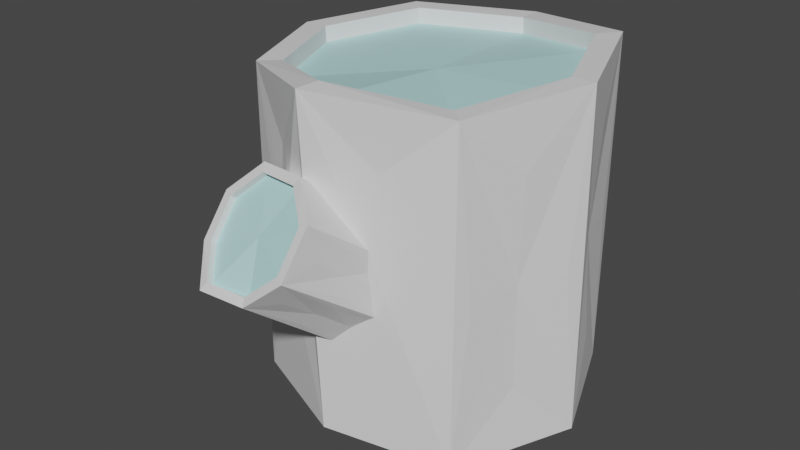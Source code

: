 # Source: B_Log.blend  (saved by Blender 3.3.6; exported with 4.5.12 LTS)
import bpy
from mathutils import Matrix  # noqa: F401  (used for matrix-valued properties, if any)

bpy.ops.wm.read_factory_settings(use_empty=True)
scene = bpy.context.scene
scene.name = 'Scene'

# ---- collections
col_collection = bpy.data.collections.new('Collection'); scene.collection.children.link(col_collection)

# ---- materials (node trees are filled in below, after node groups)
mat_mat_1 = bpy.data.materials.new('Mat_1')
mat_mat_1.use_transparent_shadow = False
mat_mat_2 = bpy.data.materials.new('Mat_2')
mat_mat_2.use_transparent_shadow = False

# ---- material node trees
mat_mat_1.use_nodes = True; mat_mat_1.node_tree.nodes.clear()
_N = mat_mat_1.node_tree.nodes; _L = mat_mat_1.node_tree.links
n0 = _N.new('ShaderNodeBsdfPrincipled'); n0.name = 'プリンシプルBSDF'; n0.location = (10, 300)
n0.distribution = 'GGX'
n0.subsurface_method = 'RANDOM_WALK_SKIN'
n0.inputs[3].default_value = 1.45
n0.inputs[27].default_value = (0.0, 0.0, 0.0, 1.0)
n0.inputs[28].default_value = 1.0
n1 = _N.new('ShaderNodeOutputMaterial'); n1.name = 'マテリアル出力'; n1.location = (300, 300)
_L.new(n0.outputs[0], n1.inputs[0])
n1.is_active_output = True
mat_mat_2.use_nodes = True; mat_mat_2.node_tree.nodes.clear()
_N = mat_mat_2.node_tree.nodes; _L = mat_mat_2.node_tree.links
n0 = _N.new('ShaderNodeBsdfPrincipled'); n0.name = 'プリンシプルBSDF'; n0.location = (10, 300)
n0.distribution = 'GGX'
n0.subsurface_method = 'RANDOM_WALK_SKIN'
n0.inputs[0].default_value = (0.4857, 0.8, 0.8, 1.0)
n0.inputs[3].default_value = 1.45
n0.inputs[27].default_value = (0.0, 0.0, 0.0, 1.0)
n0.inputs[28].default_value = 1.0
n1 = _N.new('ShaderNodeOutputMaterial'); n1.name = 'マテリアル出力'; n1.location = (300, 300)
_L.new(n0.outputs[0], n1.inputs[0])
n1.is_active_output = True

# ---- world
world_world = bpy.data.worlds.new('World'); scene.world = world_world
world_world.use_nodes = True; world_world.node_tree.nodes.clear()
_N = world_world.node_tree.nodes; _L = world_world.node_tree.links
n0 = _N.new('ShaderNodeOutputWorld'); n0.name = 'World Output'; n0.location = (300, 300)
n1 = _N.new('ShaderNodeBackground'); n1.name = 'Background'; n1.location = (10, 300)
n1.inputs[0].default_value = (0.05088, 0.05088, 0.05088, 1.0)
_L.new(n1.outputs[0], n0.inputs[0])
n0.is_active_output = True
world_world.color = (0.05088, 0.05088, 0.05088)
world_world.use_sun_shadow = False
world_world.sun_shadow_jitter_overblur = 0.0

# ---- meshes
me_log = bpy.data.meshes.new('Log')
me_log.from_pydata([(-0.001809, 0.4025, -0.4706), (-0.006277, -0.5715, 0.3123), (0.0005234, 0.4143, 0.5185), (-0.535, -0.2508, -0.3013), (0.3125, 0.3064, -0.5053), (0.0827, -0.6454, 0.256), (0.311, 0.3079, 0.5555), (-0.5597, -0.2016, -0.2793), (0.07348, -0.7188, 0.1452), (0.4447, -0.01264, -0.5032), (0.4329, -0.01125, 0.5451), (-0.02264, -0.7435, 0.06337), (-0.5606, -0.181, -0.2214), (0.3125, -0.3317, -0.5052), (-0.1566, -0.7478, 0.05939), (-0.5401, -0.2027, -0.1702), (-0.2264, -0.6648, 0.1247), (0.291, -0.307, 0.5083), (0.002131, -0.427, -0.4717), (-0.0106, -0.4651, 0.5587), (-0.2207, -0.5925, 0.227), (-0.5259, -0.2567, -0.1435), (-0.2967, -0.3033, -0.4721), (-0.1321, -0.5544, 0.3073), (-0.2913, -0.309, 0.5097), (-0.5019, -0.3001, -0.1743), (0.1262, -0.5227, 0.08174), (-0.4538, -0.0096, -0.4931), (0.06868, -0.5845, -0.02558), (-0.4144, -0.01172, 0.5109), (-0.06119, -0.6026, -0.07359), (-0.499, -0.3203, -0.2284), (-0.184, -0.5564, -0.03679), (-0.2314, -0.4652, 0.06423), (-0.3346, 0.3062, -0.506), (-0.3007, 0.2895, 0.5206), (-0.5133, -0.3015, -0.2813), (0.1818, 0.4129, 0.02452), (0.4223, 0.1634, 0.0279), (0.1104, -0.6435, 0.2678), (0.00509, -0.5573, 0.3351), (-0.4768, -0.1482, -0.2607), (-0.4687, -0.1483, -0.1982), (0.4202, -0.1869, 0.01593), (0.09937, -0.7306, 0.1368), (0.1712, -0.4444, 0.02786), (-0.4499, -0.1911, -0.1539), (-0.01253, -0.7604, 0.04252), (-0.1701, -0.7628, 0.03582), (-0.4273, -0.2497, -0.156), (-0.44, -0.1866, 0.01016), (-0.2538, -0.6662, 0.1156), (-0.4111, -0.2916, -0.205), (-0.4155, -0.2918, -0.2691), (-0.247, -0.5818, 0.2341), (-0.4474, 0.1707, 0.00286), (-0.4378, -0.2486, -0.3117), (-0.1885, 0.4205, 0.008962), (-0.1424, -0.5366, 0.3287), (-0.07158, -0.6399, 0.1722), (-0.001257, 0.4755, -0.4682), (0.3646, 0.3636, -0.5047), (0.08695, -0.6303, 0.2447), (-0.5649, -0.1928, -0.2888), (-0.002719, -0.5565, 0.3007), (0.3646, 0.3636, 0.5594), (-0.1291, -0.539, 0.2961), (-0.2173, -0.5771, 0.2159), (-0.5362, -0.2512, -0.3147), (-0.001946, 0.489, 0.5193), (-0.2226, -0.6502, 0.1127), (-0.1546, -0.7331, 0.04707), (0.5204, -0.01264, -0.5047), (-0.566, -0.1685, -0.2202), (-0.0206, -0.7276, 0.05261), (0.07759, -0.703, 0.1349), (0.509, -0.0145, 0.5479), (0.3646, -0.3889, -0.5047), (0.3441, -0.3583, 0.5087), (-0.5427, -0.194, -0.1606), (-0.001257, -0.5013, -0.4682), (-0.5245, -0.257, -0.1292), (-0.01162, -0.5447, 0.5594), (-0.3466, -0.3583, -0.4682), (-0.3466, -0.3583, 0.5087), (-0.4972, -0.3093, -0.166), (0.1369, -0.4889, 0.1307), (-0.5305, -0.0145, -0.4916), (0.1148, -0.572, 0.006126), (-0.4897, -0.01288, 0.5087), (-0.003782, -0.6034, -0.07804), (-0.4937, -0.3327, -0.2289), (-0.3878, 0.3636, -0.5047), (-0.1472, -0.5869, -0.06089), (-0.5104, -0.3105, -0.2912), (-0.2286, -0.5016, 0.02107), (-0.3555, 0.3426, 0.5193), (-0.5208, -0.2471, -0.2248), (0.009436, -0.01715, 0.4742), (0.0678, -0.5424, 0.2566), (0.3151, 0.3089, 0.5062), (-0.5518, -0.1976, -0.2802), (0.003359, 0.4137, 0.4692), (0.1145, -0.6266, 0.1585), (-0.5269, -0.2471, -0.302), (-0.5051, -0.2981, -0.2821), (0.1302, -0.5548, 0.03395), (-0.3, 0.2897, 0.4711), (-0.4129, -0.01079, 0.4615), (0.05468, -0.6864, 0.04682), (-0.4909, -0.3168, -0.2294), (0.03054, -0.5999, -0.06562), (0.08732, -0.4861, -0.1011), (-0.2873, -0.3107, 0.4604), (-0.08114, -0.6988, -0.0005733), (-0.4939, -0.2961, -0.1747), (-0.5176, -0.2534, -0.1435), (-0.1178, -0.6013, -0.07301), (-0.01045, -0.469, 0.5094), (-0.04051, -0.5024, -0.1477), (-0.1974, -0.6534, 0.0342), (-0.5317, -0.1998, -0.1711), (0.289, -0.3065, 0.4589), (-0.2161, -0.5238, -0.006147), (-0.1643, -0.4563, -0.1048), (0.4354, -0.007562, 0.4959), (-0.5526, -0.1773, -0.2228), (-0.2434, -0.5653, 0.1338), (-0.004095, -0.004766, -0.4464), (-0.2242, -0.4351, 0.1064), (-0.001744, 0.3994, -0.4212), (0.315, 0.3053, -0.4559), (-0.1872, -0.4981, 0.2404), (0.4455, -0.01264, -0.4538), (0.315, -0.3306, -0.4558), (0.004984, -0.4242, -0.4224), (-0.296, -0.3, -0.4228), (-0.4535, -0.006853, -0.4438), (-0.3365, 0.3058, -0.4566), (0.3823, 0.3133, 0.02735), (-0.4767, -0.1546, -0.2879), (-0.4766, -0.1363, -0.2205), (0.4931, -0.05908, 0.0211), (-0.4555, -0.1666, -0.1626), (0.3071, -0.3921, 0.002517), (-0.4373, -0.2292, -0.1467), (-0.3708, -0.3138, 0.01992), (-0.4151, -0.2809, -0.1816), (-0.4938, 0.03402, 0.0077), (-0.4109, -0.3001, -0.245), (-0.3163, 0.3597, 0.006683), (-0.428, -0.2699, -0.3019), (0.04483, 0.4512, 0.02563), (-0.4565, -0.2107, -0.3152), (-0.519, -0.209, -0.3036), (0.1836, 0.4206, 0.3494), (0.3175, 0.3763, 0.02724), (-0.4735, -0.1653, -0.2996), (0.1838, 0.4165, -0.2977), (-0.5332, -0.1681, -0.2573), (0.4351, 0.1734, 0.3604), (-0.4783, -0.1361, -0.2371), (0.4936, 0.03368, 0.02165), (0.4389, 0.1733, -0.3084), (-0.523, -0.1682, -0.1935), (0.4292, -0.1855, 0.3388), (-0.4609, -0.1552, -0.1739), (0.3742, -0.3261, 0.001572), (0.4273, -0.1938, -0.3057), (-0.5015, -0.2136, -0.1498), (0.1609, -0.4411, 0.3418), (-0.4432, -0.2144, -0.1442), (0.1803, -0.4441, -0.2963), (-0.4794, -0.2691, -0.1522), (-0.1718, -0.442, 0.3412), (-0.4185, -0.2697, -0.169), (-0.3031, -0.3813, 0.02064), (-0.1758, -0.4363, -0.2834), (-0.4642, -0.3101, -0.2002), (-0.4261, -0.1863, 0.3242), (-0.4103, -0.2979, -0.2283), (-0.4798, -0.05855, 0.008299), (-0.47, -0.3105, -0.2635), (-0.4315, 0.1677, 0.3245), (-0.4222, -0.2825, -0.2928), (-0.3912, 0.3059, 0.006831), (-0.4433, 0.1679, -0.3076), (-0.4917, -0.2688, -0.3062), (-0.182, 0.4177, 0.3304), (-0.4504, -0.2265, -0.3186), (-0.05005, 0.4663, 0.02514), (-0.1949, 0.4192, -0.3069), (-0.47, -0.129, -0.2293), (-0.4682, -0.1324, -0.2221), (-0.4552, -0.1571, -0.1658), (-0.4513, -0.1644, -0.163), (-0.424, -0.2155, -0.1431), (-0.4211, -0.2209, -0.1479), (-0.3953, -0.2687, -0.1754), (-0.3819, -0.2933, -0.239), (-0.383, -0.2914, -0.2447), (-0.3951, -0.2686, -0.3045), (-0.3983, -0.2626, -0.3049), (-0.4276, -0.2078, -0.3231), (-0.4584, -0.1503, -0.2986), (-0.4686, -0.1317, -0.237), (-0.457, -0.1538, -0.1738), (-0.4273, -0.2094, -0.1457), (-0.3836, -0.2902, -0.2333), (-0.3939, -0.2708, -0.2989), (-0.4247, -0.2131, -0.3215), (-0.4275, -0.2079, -0.3231), (-0.4595, -0.1483, -0.2912), (-0.462, -0.1439, -0.2682), (-0.4621, -0.1439, -0.2015), (-0.4412, -0.1833, -0.1558), (-0.4125, -0.2369, -0.1554), (-0.39, -0.2786, -0.1984), (-0.386, -0.2858, -0.2611), (-0.4059, -0.2484, -0.3115), (-0.4387, -0.1872, -0.3129), (-0.4466, -0.1723, -0.3068), (-0.4639, -0.1404, -0.257), (-0.463, -0.1419, -0.2624), (-0.4609, -0.1462, -0.1959), (-0.4614, -0.1452, -0.1987), (-0.4373, -0.1905, -0.1538), (-0.4395, -0.1866, -0.1549), (-0.4398, -0.1859, -0.1551), (-0.4063, -0.2485, -0.1617), (-0.4096, -0.2424, -0.1584), (-0.4065, -0.2482, -0.1615), (-0.3858, -0.2862, -0.2165), (-0.3904, -0.2775, -0.2827), (-0.3866, -0.2847, -0.2632), (-0.3887, -0.2807, -0.2713), (-0.4166, -0.2283, -0.3168), (-0.4111, -0.2386, -0.3141), (-0.03087, -0.4961, -0.1537), (-0.03048, -0.4964, -0.1536), (-0.02849, -0.5207, 0.3117), (-0.02994, -0.5197, 0.311), (-0.009207, -0.5346, 0.3202), (-0.004515, -0.515, -0.145), (0.01038, -0.5257, 0.3116), (0.006239, -0.5276, 0.3136), (-0.002263, -0.5315, 0.3176), (0.00223, -0.5119, -0.1484), (0.02329, -0.5023, -0.1575), (0.01366, -0.524, 0.305), (-0.08244, -0.5008, 0.3008), (-0.09402, -0.4967, 0.2986), (-0.05401, -0.488, -0.1555), (-0.1101, -0.4682, -0.1619), (-0.1069, -0.4693, -0.1612), (-0.09404, -0.4739, -0.1585), (0.1282, -0.468, 0.1528), (0.1418, -0.4605, 0.1143), (0.1419, -0.4597, 0.1351), (0.1417, -0.4606, 0.1135), (0.1344, -0.4565, -0.07784), (0.1327, -0.4572, -0.07879), (0.148, -0.4521, -0.03891), (0.1458, -0.4536, -0.02374), (0.1423, -0.4572, 0.03188), (0.05124, -0.4904, -0.1478), (0.07875, -0.4794, -0.1202), (0.03593, -0.4965, -0.163), (0.04018, -0.4948, -0.1595), (0.02902, -0.4997, -0.16), (0.1012, -0.4702, -0.1012), (0.1245, -0.4698, 0.1574), (0.08939, -0.4868, 0.2004), (0.07535, -0.4937, 0.22), (0.03469, -0.5137, 0.2769), (0.01378, -0.5239, 0.3048), (0.1421, -0.4574, 0.03516), (0.1384, -0.4602, 0.06574), (0.1512, -0.4513, -0.06625), (0.1506, -0.4514, -0.05816), (0.1468, -0.4526, -0.06979), (-0.1914, -0.4374, 0.1848), (-0.1254, -0.4756, 0.2844), (-0.1096, -0.4862, 0.2922), (-0.1329, -0.4705, 0.2841), (-0.1617, -0.4523, 0.2346), (-0.1384, -0.467, 0.2746), (-0.2092, -0.4312, -0.06003), (-0.2144, -0.4284, -0.04439), (-0.213, -0.4291, -0.05555), (-0.2199, -0.4255, -6.624e-05), (-0.2232, -0.4237, 0.02719), (-0.224, -0.4233, 0.0342), (-0.2273, -0.4216, 0.1223), (-0.2231, -0.4238, 0.1001), (-0.2263, -0.4221, 0.05305), (-0.123, -0.4634, -0.1495), (-0.1528, -0.4522, -0.12), (-0.1681, -0.4464, -0.1048), (-0.1775, -0.4429, -0.0955), (-0.1108, -0.4679, -0.1621), (-0.1133, -0.4671, -0.1581), (-0.2077, -0.4317, -0.06195), (-0.1945, -0.4365, -0.07859)], [], [(192, 141, 193), (194, 143, 195), (196, 145, 197), (147, 198, 85), (149, 199, 91), (151, 201, 94), (153, 203, 68), (68, 63, 154), (63, 73, 159), (161, 192, 205), (73, 79, 164), (166, 194, 206), (79, 81, 169), (171, 196, 207), (81, 85, 173), (229, 198, 146), (85, 91, 178), (180, 199, 208), (91, 94, 182), (184, 201, 209), (94, 68, 187), (189, 203, 211), (104, 105, 97), (105, 110, 97), (110, 115, 97), (217, 146, 198), (121, 126, 97), (108, 24, 113), (204, 140, 212), (41, 140, 63), (42, 141, 73), (46, 143, 79), (49, 145, 81), (85, 52, 147), (91, 53, 149), (94, 56, 151), (232, 180, 208), (221, 220, 153), (223, 41, 222), (131, 0, 4), (73, 41, 159), (159, 41, 63), (73, 161, 41), (46, 226, 227), (118, 24, 19), (79, 42, 164), (164, 42, 73), (79, 166, 42), (221, 87, 220), (134, 18, 135), (169, 81, 46), (169, 46, 79), (81, 171, 46), (49, 229, 231), (100, 10, 6), (85, 49, 173), (173, 49, 81), (85, 175, 49), (146, 217, 232), (180, 91, 199), (178, 91, 52), (85, 178, 52), (52, 91, 180), (53, 235, 234), (175, 85, 198), (182, 94, 53), (182, 53, 91), (53, 94, 184), (237, 56, 236), (171, 81, 196), (187, 68, 56), (94, 187, 56), (56, 68, 189), (166, 79, 194), (72, 76, 142), (77, 78, 144), (82, 240, 242), (239, 80, 243), (83, 84, 146), (87, 89, 148), (92, 96, 150), (60, 69, 152), (69, 65, 155), (65, 61, 156), (61, 60, 158), (65, 76, 160), (76, 72, 162), (72, 61, 163), (76, 78, 165), (78, 77, 167), (77, 72, 168), (78, 82, 170), (247, 80, 248), (82, 246, 245), (80, 77, 172), (174, 82, 84), (83, 176, 84), (83, 80, 177), (84, 89, 179), (89, 87, 181), (89, 96, 183), (96, 92, 185), (92, 87, 186), (96, 69, 188), (69, 60, 190), (60, 92, 191), (102, 107, 98), (107, 108, 98), (108, 113, 98), (196, 81, 145), (122, 125, 98), (157, 63, 204), (149, 200, 199), (203, 153, 220), (135, 136, 128), (136, 137, 128), (151, 202, 201), (61, 65, 139), (65, 38, 139), (38, 61, 139), (76, 43, 142), (43, 72, 142), (45, 144, 78), (45, 77, 144), (82, 250, 241), (255, 254, 80), (146, 84, 50), (89, 55, 148), (55, 87, 148), (96, 57, 150), (57, 92, 150), (69, 37, 152), (37, 60, 152), (65, 37, 155), (37, 69, 155), (61, 37, 156), (37, 65, 156), (60, 37, 158), (37, 61, 158), (76, 38, 160), (38, 65, 160), (72, 38, 162), (38, 76, 162), (61, 38, 163), (38, 72, 163), (78, 43, 165), (43, 76, 165), (77, 43, 167), (43, 78, 167), (72, 43, 168), (43, 77, 168), (258, 257, 45), (170, 45, 78), (45, 263, 262), (268, 267, 80), (276, 45, 277), (82, 273, 272), (172, 77, 45), (172, 278, 280), (174, 286, 284), (288, 290, 176), (176, 292, 295), (177, 253, 300), (302, 287, 177), (89, 50, 179), (50, 84, 179), (50, 181, 87), (50, 89, 181), (201, 219, 83), (216, 230, 50), (50, 87, 192), (96, 55, 183), (55, 89, 183), (92, 55, 185), (55, 96, 185), (87, 55, 186), (55, 92, 186), (69, 57, 188), (57, 96, 188), (60, 57, 190), (57, 69, 190), (92, 57, 191), (57, 60, 191), (88, 278, 44), (90, 267, 47), (93, 300, 48), (95, 289, 51), (58, 282, 284), (40, 249, 244), (40, 39, 99), (39, 256, 271), (39, 44, 103), (106, 278, 279), (44, 47, 109), (111, 267, 268), (266, 270, 112), (47, 48, 114), (253, 117, 300), (119, 238, 239), (48, 51, 120), (123, 289, 287), (124, 298, 297), (51, 54, 127), (293, 129, 54), (54, 58, 132), (58, 284, 286), (58, 240, 241), (245, 40, 244), (66, 59, 64), (67, 59, 66), (67, 70, 59), (192, 73, 141), (194, 79, 143), (74, 75, 59), (161, 73, 192), (86, 258, 39), (39, 26, 86), (44, 28, 88), (260, 88, 261), (47, 30, 90), (90, 247, 248), (48, 32, 93), (93, 296, 301), (95, 51, 33), (58, 283, 282), (40, 274, 275), (99, 272, 273), (99, 274, 40), (272, 39, 271), (44, 26, 103), (26, 39, 103), (263, 106, 262), (26, 44, 106), (276, 277, 26), (264, 26, 263), (47, 28, 109), (28, 44, 109), (233, 184, 209), (28, 47, 111), (112, 265, 266), (48, 30, 114), (30, 47, 114), (30, 48, 117), (119, 239, 243), (119, 255, 252), (51, 32, 120), (32, 48, 120), (236, 189, 210), (32, 51, 123), (296, 124, 297), (124, 303, 299), (127, 54, 33), (51, 127, 33), (33, 54, 129), (292, 33, 295), (132, 58, 285), (132, 281, 54), (58, 286, 285), (40, 242, 240), (251, 58, 250), (246, 40, 245), (42, 225, 214), (184, 94, 201), (211, 210, 189), (189, 68, 203), (112, 88, 28), (66, 20, 67), (125, 17, 10), (69, 6, 65), (44, 5, 8), (60, 4, 0), (51, 14, 16), (84, 19, 24), (84, 29, 89), (54, 23, 58), (40, 23, 1), (128, 138, 130), (72, 13, 9), (204, 63, 140), (124, 93, 32), (112, 111, 265), (151, 219, 202), (32, 303, 124), (214, 141, 42), (213, 140, 41), (204, 221, 157), (118, 17, 122), (223, 213, 41), (226, 171, 207), (227, 228, 46), (228, 215, 46), (215, 143, 46), (154, 63, 157), (149, 218, 200), (231, 230, 49), (230, 216, 49), (83, 18, 80), (26, 259, 86), (234, 218, 53), (53, 233, 235), (224, 166, 206), (237, 219, 56), (98, 100, 102), (82, 241, 240), (239, 238, 80), (131, 9, 133), (67, 16, 70), (247, 243, 80), (244, 249, 82), (82, 242, 246), (245, 244, 82), (87, 83, 203), (83, 211, 203), (153, 157, 221), (134, 9, 13), (136, 18, 22), (138, 27, 34), (216, 145, 49), (62, 1, 64), (62, 8, 5), (105, 3, 36), (126, 15, 12), (71, 11, 74), (71, 16, 14), (100, 2, 102), (105, 31, 110), (75, 11, 8), (110, 25, 115), (83, 27, 22), (73, 7, 12), (87, 34, 27), (97, 116, 121), (72, 4, 61), (79, 12, 15), (128, 131, 133), (79, 21, 81), (51, 20, 54), (89, 35, 96), (47, 8, 11), (47, 14, 48), (91, 36, 94), (128, 134, 135), (68, 36, 3), (69, 35, 2), (59, 71, 74), (98, 118, 122), (80, 13, 77), (40, 5, 39), (82, 251, 250), (253, 80, 254), (80, 238, 252), (255, 80, 252), (232, 208, 199), (147, 217, 198), (50, 231, 146), (231, 229, 146), (218, 234, 83), (200, 218, 83), (199, 200, 83), (199, 83, 146), (217, 52, 232), (232, 199, 146), (170, 82, 256), (170, 256, 258), (257, 259, 45), (170, 258, 45), (45, 264, 263), (269, 248, 80), (80, 260, 270), (260, 261, 270), (270, 266, 80), (266, 265, 80), (265, 268, 80), (267, 269, 80), (264, 45, 276), (45, 259, 277), (271, 256, 82), (82, 249, 274), (249, 275, 274), (272, 271, 82), (82, 274, 273), (45, 262, 279), (45, 279, 278), (260, 80, 172), (280, 260, 172), (172, 45, 278), (174, 281, 285), (174, 84, 281), (284, 282, 283), (283, 251, 174), (251, 82, 174), (281, 132, 285), (174, 285, 286), (284, 283, 174), (290, 291, 176), (176, 83, 289), (83, 287, 289), (289, 288, 176), (281, 293, 54), (84, 176, 293), (176, 291, 292), (295, 294, 176), (294, 293, 176), (300, 301, 296), (296, 297, 177), (297, 298, 177), (298, 299, 177), (177, 80, 253), (300, 296, 177), (83, 177, 287), (177, 299, 303), (177, 303, 302), (83, 234, 233), (234, 235, 233), (210, 211, 83), (237, 236, 83), (236, 210, 83), (201, 202, 219), (219, 237, 83), (83, 233, 209), (83, 209, 201), (227, 226, 50), (226, 207, 50), (196, 197, 216), (207, 196, 50), (50, 228, 227), (230, 231, 50), (196, 216, 50), (223, 222, 205), (213, 223, 212), (223, 205, 212), (212, 205, 87), (205, 192, 87), (204, 87, 221), (204, 212, 87), (193, 214, 224), (214, 225, 224), (193, 224, 206), (192, 193, 50), (193, 206, 50), (206, 194, 50), (215, 228, 50), (195, 215, 50), (194, 195, 50), (88, 280, 278), (90, 269, 267), (93, 301, 300), (95, 288, 289), (40, 275, 249), (66, 1, 23), (39, 258, 256), (106, 44, 278), (111, 47, 267), (254, 117, 253), (117, 48, 300), (119, 252, 238), (287, 302, 123), (123, 51, 289), (293, 294, 129), (101, 12, 7), (116, 25, 21), (101, 3, 104), (107, 2, 35), (241, 250, 58), (58, 40, 240), (116, 15, 121), (137, 22, 27), (138, 0, 130), (68, 7, 63), (76, 6, 10), (78, 10, 17), (78, 19, 82), (85, 21, 25), (85, 31, 91), (59, 62, 64), (60, 34, 92), (97, 101, 104), (86, 257, 258), (259, 257, 86), (33, 294, 295), (280, 88, 260), (222, 161, 205), (248, 269, 90), (90, 30, 247), (255, 117, 254), (290, 288, 95), (99, 39, 272), (99, 273, 274), (26, 106, 263), (106, 279, 262), (264, 276, 26), (111, 268, 265), (112, 270, 261), (153, 68, 154), (243, 247, 30), (30, 119, 243), (119, 30, 255), (123, 302, 303), (299, 298, 124), (291, 95, 33), (33, 292, 291), (229, 175, 198), (40, 246, 242), (251, 283, 58), (42, 224, 225), (107, 29, 108), (108, 29, 24), (232, 52, 180), (131, 130, 0), (118, 113, 24), (134, 13, 18), (100, 125, 10), (229, 49, 175), (233, 53, 184), (236, 56, 189), (112, 261, 88), (66, 23, 20), (125, 122, 17), (69, 2, 6), (44, 39, 5), (60, 61, 4), (51, 48, 14), (84, 82, 19), (84, 24, 29), (54, 20, 23), (40, 58, 23), (128, 137, 138), (72, 77, 13), (124, 296, 93), (112, 28, 111), (151, 56, 219), (32, 123, 303), (153, 154, 157), (214, 193, 141), (213, 212, 140), (118, 19, 17), (226, 46, 171), (215, 195, 143), (149, 53, 218), (83, 22, 18), (26, 277, 259), (224, 42, 166), (147, 52, 217), (98, 125, 100), (131, 4, 9), (67, 20, 16), (134, 133, 9), (136, 135, 18), (138, 137, 27), (216, 197, 145), (62, 5, 1), (62, 75, 8), (105, 104, 3), (126, 121, 15), (71, 14, 11), (71, 70, 16), (100, 6, 2), (105, 36, 31), (75, 74, 11), (110, 31, 25), (83, 87, 27), (73, 63, 7), (87, 92, 34), (97, 115, 116), (72, 9, 4), (79, 73, 12), (128, 130, 131), (79, 15, 21), (51, 16, 20), (89, 29, 35), (47, 44, 8), (47, 11, 14), (91, 31, 36), (128, 133, 134), (68, 94, 36), (69, 96, 35), (59, 70, 71), (98, 113, 118), (80, 18, 13), (40, 1, 5), (66, 64, 1), (101, 126, 12), (116, 115, 25), (101, 7, 3), (107, 102, 2), (116, 21, 15), (137, 136, 22), (138, 34, 0), (68, 3, 7), (76, 65, 6), (78, 76, 10), (78, 17, 19), (85, 81, 21), (85, 25, 31), (59, 75, 62), (60, 0, 34), (97, 126, 101), (33, 129, 294), (222, 41, 161), (255, 30, 117), (291, 290, 95), (107, 35, 29), (203, 220, 87), (281, 84, 293)])
me_log.polygons.foreach_set('material_index', [0, 0, 0, 0, 0, 0, 0, 0, 0, 0, 0, 0, 0, 0, 0, 0, 0, 0, 0, 0, 0, 0, 1, 1, 1, 0, 1, 0, 0, 0, 0, 0, 0, 0, 0, 0, 0, 0, 0, 0, 0, 0, 0, 0, 0, 0, 0, 0, 0, 0, 0, 0, 0, 0, 0, 0, 0, 0, 0, 0, 0, 0, 0, 0, 0, 0, 0, 0, 0, 0, 0, 0, 0, 0, 0, 0, 0, 0, 0, 0, 0, 0, 0, 0, 0, 0, 0, 0, 0, 0, 0, 0, 0, 0, 0, 0, 0, 0, 0, 0, 0, 0, 0, 0, 0, 0, 1, 1, 1, 0, 1, 0, 0, 0, 1, 1, 0, 0, 0, 0, 0, 0, 0, 0, 0, 0, 0, 0, 0, 0, 0, 0, 0, 0, 0, 0, 0, 0, 0, 0, 0, 0, 0, 0, 0, 0, 0, 0, 0, 0, 0, 0, 0, 0, 0, 0, 0, 0, 0, 0, 0, 0, 0, 0, 0, 0, 0, 0, 0, 0, 0, 0, 0, 0, 0, 0, 0, 0, 0, 0, 0, 0, 0, 0, 0, 0, 0, 0, 0, 0, 0, 0, 0, 0, 0, 0, 0, 0, 0, 0, 0, 0, 0, 0, 0, 0, 0, 0, 1, 1, 1, 0, 0, 1, 0, 0, 0, 0, 0, 0, 0, 0, 0, 0, 0, 0, 0, 0, 0, 0, 0, 0, 0, 0, 0, 0, 0, 0, 0, 0, 0, 0, 0, 0, 0, 0, 0, 0, 0, 0, 0, 0, 0, 0, 0, 0, 0, 0, 0, 0, 0, 0, 0, 0, 0, 0, 0, 0, 0, 0, 0, 0, 0, 0, 0, 0, 1, 0, 0, 0, 0, 0, 0, 0, 0, 0, 0, 0, 0, 0, 0, 0, 0, 0, 0, 0, 0, 0, 0, 0, 0, 0, 1, 0, 0, 0, 0, 0, 0, 0, 0, 0, 0, 0, 0, 0, 0, 0, 0, 0, 0, 0, 0, 0, 0, 0, 0, 0, 0, 0, 0, 1, 0, 0, 1, 0, 0, 0, 0, 0, 0, 1, 0, 0, 1, 1, 0, 0, 0, 0, 0, 0, 0, 0, 0, 0, 0, 0, 0, 0, 0, 0, 0, 0, 0, 0, 0, 0, 0, 0, 0, 0, 0, 0, 0, 0, 0, 0, 0, 0, 0, 0, 0, 0, 0, 0, 0, 0, 0, 0, 0, 0, 0, 0, 0, 0, 0, 0, 0, 0, 0, 0, 0, 0, 0, 0, 0, 0, 0, 0, 0, 0, 0, 0, 0, 0, 0, 0, 0, 0, 0, 0, 0, 0, 0, 0, 0, 0, 0, 0, 0, 0, 0, 0, 0, 0, 0, 0, 0, 0, 0, 0, 0, 0, 0, 0, 0, 0, 0, 0, 0, 0, 0, 0, 0, 0, 0, 0, 0, 0, 0, 0, 0, 0, 0, 0, 0, 0, 0, 0, 0, 0, 0, 0, 1, 0, 1, 0, 0, 0, 0, 0, 0, 0, 0, 0, 0, 0, 0, 0, 0, 0, 0, 0, 0, 0, 0, 0, 0, 0, 0, 0, 0, 0, 0, 0, 0, 0, 0, 0, 0, 0, 0, 0, 0, 0, 0, 0, 0, 0, 0, 0, 0, 0, 0, 0, 1, 0, 0, 0, 0, 0, 0, 0, 0, 0, 0, 0, 0, 0, 0, 0, 0, 1, 0, 0, 0, 0, 0, 0, 0, 0, 0, 0, 0, 0, 0, 0, 0, 0, 0, 0, 0, 1, 0, 0, 1, 0, 0, 0, 0, 0, 0, 1, 0, 0, 1, 1, 0, 0, 0, 0, 0, 0, 0, 0, 0, 0, 0, 0, 0, 0, 0, 0, 1, 0, 1, 0, 0, 0, 0, 0, 0, 0])
_uv = me_log.uv_layers.new(name='UVマップ')
_uv.uv.foreach_set('vector', [0.75, 0.7247, 0.7341, 0.7502, 0.7357, 0.7256, 0.625, 0.739, 0.6087, 0.7474, 0.6096, 0.7345, 0.5, 0.7034, 0.4841, 0.752, 0.4872, 0.7024, 0.3586, 0.7508, 0.375, 0.6865, 0.375, 1.0, 0.2338, 0.7498, 0.25, 0.6695, 0.25, 1.0, 0.109, 0.7488, 0.125, 0.6652, 0.125, 1.0, 0.9834, 0.7503, 1.0, 0.6696, 1.0, 1.0, 1.0, 1.0, 0.875, 1.0, 0.9363, 0.9077, 0.875, 1.0, 0.75, 1.0, 0.8128, 0.9081, 0.7662, 0.7492, 0.75, 0.7247, 0.7643, 0.7213, 0.75, 1.0, 0.625, 1.0, 0.6886, 0.907, 0.6414, 0.7477, 0.625, 0.739, 0.6406, 0.7363, 0.625, 1.0, 0.5, 1.0, 0.5613, 0.9095, 0.516, 0.753, 0.5, 0.7034, 0.5131, 0.7071, 0.5, 1.0, 0.375, 1.0, 0.4389, 0.9083, 0.3347, 0.6592, 0.3421, 0.6518, 0.3586, 0.7508, 0.375, 1.0, 0.25, 1.0, 0.3124, 0.9069, 0.266, 0.7491, 0.25, 0.6695, 0.261, 0.6715, 0.25, 1.0, 0.125, 1.0, 0.1872, 0.9065, 0.1412, 0.7498, 0.125, 0.6652, 0.1357, 0.6657, 0.125, 1.0, 0.0, 1.0, 0.06261, 0.9067, 0.01635, 0.7514, 0.0, 0.6696, 0.0002017, 0.6696, 0.2509, 0.4544, 0.1063, 0.3945, 0.2529, 0.2487, 0.1063, 0.3945, 0.04677, 0.2507, 0.2529, 0.2487, 0.04677, 0.2507, 0.1072, 0.1046, 0.2529, 0.2487, 0.3457, 0.6398, 0.3586, 0.7508, 0.3421, 0.6518, 0.3936, 0.1058, 0.4539, 0.2516, 0.2529, 0.2487, 0.04677, 0.2507, 0.1072, 0.1046, 0.1072, 0.1046, 0.875, 0.6992, 0.8588, 0.7499, 0.862, 0.7015, 0.8125, 0.75, 0.8588, 0.7499, 0.875, 1.0, 0.6883, 0.7488, 0.7341, 0.7502, 0.75, 1.0, 0.5621, 0.7518, 0.6087, 0.7474, 0.625, 1.0, 0.4384, 0.7508, 0.4841, 0.752, 0.5, 1.0, 0.375, 1.0, 0.3119, 0.7484, 0.3586, 0.7508, 0.25, 1.0, 0.1875, 0.7478, 0.2338, 0.7498, 0.125, 1.0, 0.06308, 0.7478, 0.109, 0.7488, 0.2938, 0.6758, 0.266, 0.7491, 0.261, 0.6715, 0.3072, 0.5883, 0.954, 0.68, 0.9834, 0.7503, 0.8125, 0.7101, 0.8125, 0.75, 0.803, 0.7119, 0.8958, 0.3937, 0.7501, 0.4539, 0.8958, 0.3937, 0.75, 1.0, 0.8125, 0.75, 0.8128, 0.9081, 0.8128, 0.9081, 0.8125, 0.75, 0.875, 1.0, 0.75, 1.0, 0.7662, 0.7492, 0.8125, 0.75, 0.5621, 0.7518, 0.5539, 0.7185, 0.5623, 0.7208, 0.2498, 0.04581, 0.1072, 0.1046, 0.2498, 0.04581, 0.625, 1.0, 0.6883, 0.7488, 0.6886, 0.907, 0.6886, 0.907, 0.6883, 0.7488, 0.75, 1.0, 0.625, 1.0, 0.6414, 0.7477, 0.6883, 0.7488, 0.3072, 0.5883, 0.25, 0.5, 0.954, 0.68, 0.8958, 0.106, 0.7519, 0.04619, 0.7519, 0.04619, 0.5613, 0.9095, 0.5, 1.0, 0.5621, 0.7518, 0.5613, 0.9095, 0.5621, 0.7518, 0.625, 1.0, 0.5, 1.0, 0.516, 0.753, 0.5621, 0.7518, 0.4384, 0.7508, 0.424, 0.6939, 0.4248, 0.6941, 0.3947, 0.3947, 0.4539, 0.2516, 0.3947, 0.3947, 0.375, 1.0, 0.4384, 0.7508, 0.4389, 0.9083, 0.4389, 0.9083, 0.4384, 0.7508, 0.5, 1.0, 0.375, 1.0, 0.3914, 0.749, 0.4384, 0.7508, 0.3586, 0.7508, 0.3457, 0.6398, 0.3485, 0.6303, 0.266, 0.7491, 0.25, 1.0, 0.25, 0.6695, 0.3124, 0.9069, 0.25, 1.0, 0.3119, 0.7484, 0.375, 1.0, 0.3124, 0.9069, 0.3119, 0.7484, 0.3119, 0.7484, 0.25, 1.0, 0.266, 0.7491, 0.1875, 0.7478, 0.1874, 0.6658, 0.2035, 0.6672, 0.3914, 0.749, 0.375, 1.0, 0.375, 0.6865, 0.1872, 0.9065, 0.125, 1.0, 0.1875, 0.7478, 0.1872, 0.9065, 0.1875, 0.7478, 0.25, 1.0, 0.1875, 0.7478, 0.125, 1.0, 0.1412, 0.7498, 0.0633, 0.6683, 0.06308, 0.7478, 0.04281, 0.6682, 0.516, 0.753, 0.5, 1.0, 0.5, 0.7034, 0.06261, 0.9067, 0.0, 1.0, 0.06308, 0.7478, 0.125, 1.0, 0.06261, 0.9067, 0.06308, 0.7478, 0.06308, 0.7478, 0.0, 1.0, 0.01635, 0.7514, 0.6414, 0.7477, 0.625, 1.0, 0.625, 0.739, 0.75, 0.5, 0.75, 1.0, 0.7341, 0.7502, 0.625, 0.5, 0.625, 1.0, 0.6087, 0.7474, 0.5, 1.0, 0.4929, 0.8805, 0.5, 0.8836, 0.4904, 0.6545, 0.5, 0.5, 0.5, 0.6572, 0.375, 0.5, 0.375, 1.0, 0.3586, 0.7508, 0.25, 0.5, 0.25, 1.0, 0.2338, 0.7498, 0.125, 0.5, 0.125, 1.0, 0.109, 0.7488, 1.0, 0.5, 1.0, 1.0, 0.9834, 0.7503, 1.0, 1.0, 0.875, 1.0, 0.9363, 0.9077, 0.875, 1.0, 0.875, 0.5, 0.8907, 0.7503, 0.875, 0.5, 1.0, 0.5, 0.9363, 0.5925, 0.875, 1.0, 0.75, 1.0, 0.8128, 0.9081, 0.75, 1.0, 0.75, 0.5, 0.7662, 0.7492, 0.75, 0.5, 0.875, 0.5, 0.8125, 0.5921, 0.75, 1.0, 0.625, 1.0, 0.6886, 0.907, 0.625, 1.0, 0.625, 0.5, 0.6414, 0.7477, 0.625, 0.5, 0.75, 0.5, 0.6877, 0.5912, 0.625, 1.0, 0.5, 1.0, 0.5613, 0.9095, 0.5023, 0.656, 0.5, 0.5, 0.5097, 0.6528, 0.5, 1.0, 0.5024, 0.8828, 0.5054, 0.8813, 0.5, 0.5, 0.625, 0.5, 0.5632, 0.5932, 0.4389, 0.9083, 0.5, 1.0, 0.375, 1.0, 0.375, 0.5, 0.3914, 0.749, 0.375, 1.0, 0.375, 0.5, 0.5, 0.5, 0.4378, 0.5928, 0.375, 1.0, 0.25, 1.0, 0.3124, 0.9069, 0.25, 1.0, 0.25, 0.5, 0.266, 0.7491, 0.25, 1.0, 0.125, 1.0, 0.1872, 0.9065, 0.125, 1.0, 0.125, 0.5, 0.1412, 0.7498, 0.125, 0.5, 0.25, 0.5, 0.1873, 0.5902, 0.125, 1.0, 0.0, 1.0, 0.06261, 0.9067, 0.0, 1.0, 0.0, 0.5, 0.01635, 0.7514, 0.0, 0.5, 0.125, 0.5, 0.06352, 0.5899, 0.2509, 0.4544, 0.1063, 0.3945, 0.2529, 0.2487, 0.1063, 0.3945, 0.04677, 0.2507, 0.2529, 0.2487, 0.04677, 0.2507, 0.1072, 0.1046, 0.2529, 0.2487, 0.5, 0.7034, 0.5, 1.0, 0.4841, 0.752, 0.3936, 0.1058, 0.4539, 0.2516, 0.2529, 0.2487, 0.8907, 0.7503, 0.875, 1.0, 0.875, 0.6992, 0.2338, 0.7498, 0.2391, 0.669, 0.25, 0.6695, 1.0, 0.6696, 0.9834, 0.7503, 0.3126, 0.5846, 0.7519, 0.04619, 0.6052, 0.107, 0.75, 0.2518, 0.6052, 0.107, 0.5451, 0.2519, 0.75, 0.2518, 0.109, 0.7488, 0.1143, 0.6665, 0.125, 0.6652, 0.875, 0.5, 0.875, 1.0, 0.8588, 0.7499, 0.875, 1.0, 0.8125, 0.75, 0.8588, 0.7499, 0.8125, 0.75, 0.875, 0.5, 0.8588, 0.7499, 0.75, 1.0, 0.6883, 0.7488, 0.7341, 0.7502, 0.6883, 0.7488, 0.75, 0.5, 0.7341, 0.7502, 0.5621, 0.7518, 0.6087, 0.7474, 0.625, 1.0, 0.5621, 0.7518, 0.625, 0.5, 0.6087, 0.7474, 0.5, 1.0, 0.4737, 0.8776, 0.4923, 0.8803, 0.4679, 0.6549, 0.4633, 0.6541, 0.5, 0.5, 0.3586, 0.7508, 0.375, 1.0, 0.3119, 0.7484, 0.25, 1.0, 0.1875, 0.7478, 0.2338, 0.7498, 0.1875, 0.7478, 0.25, 0.5, 0.2338, 0.7498, 0.125, 1.0, 0.06308, 0.7478, 0.109, 0.7488, 0.06308, 0.7478, 0.125, 0.5, 0.109, 0.7488, 1.0, 1.0, 0.9361, 0.7502, 0.9834, 0.7503, 0.9361, 0.7502, 1.0, 0.5, 0.9834, 0.7503, 0.875, 1.0, 0.9361, 0.7502, 0.9363, 0.9077, 0.9361, 0.7502, 1.0, 1.0, 0.9363, 0.9077, 0.875, 0.5, 0.9361, 0.7502, 0.8907, 0.7503, 0.9361, 0.7502, 0.875, 1.0, 0.8907, 0.7503, 1.0, 0.5, 0.9361, 0.7502, 0.9363, 0.5925, 0.9361, 0.7502, 0.875, 0.5, 0.9363, 0.5925, 0.75, 1.0, 0.8125, 0.75, 0.8128, 0.9081, 0.8125, 0.75, 0.875, 1.0, 0.8128, 0.9081, 0.75, 0.5, 0.8125, 0.75, 0.7662, 0.7492, 0.8125, 0.75, 0.75, 1.0, 0.7662, 0.7492, 0.875, 0.5, 0.8125, 0.75, 0.8125, 0.5921, 0.8125, 0.75, 0.75, 0.5, 0.8125, 0.5921, 0.625, 1.0, 0.6883, 0.7488, 0.6886, 0.907, 0.6883, 0.7488, 0.75, 1.0, 0.6886, 0.907, 0.625, 0.5, 0.6883, 0.7488, 0.6414, 0.7477, 0.6883, 0.7488, 0.625, 1.0, 0.6414, 0.7477, 0.75, 0.5, 0.6883, 0.7488, 0.6877, 0.5912, 0.6883, 0.7488, 0.625, 0.5, 0.6877, 0.5912, 0.5524, 0.8028, 0.5521, 0.7922, 0.5621, 0.7518, 0.5613, 0.9095, 0.5621, 0.7518, 0.625, 1.0, 0.5621, 0.7518, 0.553, 0.7252, 0.5537, 0.7179, 0.5156, 0.6528, 0.5141, 0.6508, 0.5, 0.5, 0.552, 0.7537, 0.5621, 0.7518, 0.5508, 0.7683, 0.5, 1.0, 0.5292, 0.8398, 0.5341, 0.8311, 0.5632, 0.5932, 0.625, 0.5, 0.5621, 0.7518, 0.5632, 0.5932, 0.5547, 0.7047, 0.5532, 0.7027, 0.4389, 0.9083, 0.4524, 0.8702, 0.4545, 0.8744, 0.4249, 0.7132, 0.4228, 0.7361, 0.3914, 0.749, 0.3914, 0.749, 0.4213, 0.7537, 0.4204, 0.7634, 0.4378, 0.5928, 0.4622, 0.6539, 0.462, 0.6538, 0.4274, 0.7041, 0.4269, 0.7051, 0.4378, 0.5928, 0.25, 1.0, 0.3119, 0.7484, 0.3124, 0.9069, 0.3119, 0.7484, 0.375, 1.0, 0.3124, 0.9069, 0.3119, 0.7484, 0.266, 0.7491, 0.25, 0.5, 0.3119, 0.7484, 0.25, 1.0, 0.266, 0.7491, 0.3422, 0.5861, 0.3348, 0.5832, 0.375, 0.5, 0.3304, 0.6628, 0.3325, 0.6611, 0.3119, 0.7484, 0.3119, 0.7484, 0.25, 0.5, 0.2913, 0.6291, 0.125, 1.0, 0.1875, 0.7478, 0.1872, 0.9065, 0.1875, 0.7478, 0.25, 1.0, 0.1872, 0.9065, 0.125, 0.5, 0.1875, 0.7478, 0.1412, 0.7498, 0.1875, 0.7478, 0.125, 1.0, 0.1412, 0.7498, 0.25, 0.5, 0.1875, 0.7478, 0.1873, 0.5902, 0.1875, 0.7478, 0.125, 0.5, 0.1873, 0.5902, 0.0, 1.0, 0.06308, 0.7478, 0.06261, 0.9067, 0.06308, 0.7478, 0.125, 1.0, 0.06261, 0.9067, 0.0, 0.5, 0.06308, 0.7478, 0.01635, 0.7514, 0.06308, 0.7478, 0.0, 1.0, 0.01635, 0.7514, 0.125, 0.5, 0.06308, 0.7478, 0.06352, 0.5899, 0.06308, 0.7478, 0.0, 0.5, 0.06352, 0.5899, 0.7341, 0.7502, 0.75, 0.5743, 0.75, 1.0, 0.6087, 0.7474, 0.625, 0.5723, 0.625, 1.0, 0.4841, 0.752, 0.5, 0.5508, 0.5, 1.0, 0.3586, 0.7508, 0.375, 0.6122, 0.375, 1.0, 0.125, 1.0, 0.1188, 0.9032, 0.125, 0.8995, 1.0, 1.0, 0.9962, 0.9411, 1.0, 0.9483, 1.0, 1.0, 0.875, 1.0, 0.9363, 0.9077, 0.875, 1.0, 0.8872, 0.747, 0.8906, 0.7526, 0.875, 1.0, 0.75, 1.0, 0.8128, 0.9081, 0.7662, 0.7492, 0.75, 0.5743, 0.7552, 0.58, 0.75, 1.0, 0.625, 1.0, 0.6886, 0.907, 0.6414, 0.7477, 0.625, 0.5723, 0.6297, 0.5718, 0.6753, 0.5731, 0.6996, 0.5738, 0.6877, 0.5912, 0.625, 1.0, 0.5, 1.0, 0.5613, 0.9095, 0.5006, 0.5512, 0.516, 0.753, 0.5, 0.5508, 0.5632, 0.5932, 0.5702, 0.5818, 0.5705, 0.5822, 0.5, 1.0, 0.375, 1.0, 0.4389, 0.9083, 0.3914, 0.749, 0.375, 0.6122, 0.3801, 0.6098, 0.4378, 0.5928, 0.4313, 0.5832, 0.4497, 0.5751, 0.375, 1.0, 0.25, 1.0, 0.3124, 0.9069, 0.25, 0.7483, 0.266, 0.7491, 0.25, 1.0, 0.25, 1.0, 0.125, 1.0, 0.1872, 0.9065, 0.125, 1.0, 0.125, 0.8995, 0.1321, 0.89, 0.125, 1.0, 0.03262, 0.9514, 0.03396, 0.9501, 0.003102, 0.9528, 0.0, 1.0, 0.0, 0.9483, 0.1063, 0.3945, 0.2529, 0.2487, 0.2509, 0.4544, 0.04677, 0.2507, 0.2529, 0.2487, 0.1063, 0.3945, 0.04677, 0.2507, 0.1072, 0.1046, 0.2529, 0.2487, 0.75, 0.7247, 0.75, 1.0, 0.7341, 0.7502, 0.625, 0.739, 0.625, 1.0, 0.6087, 0.7474, 0.3936, 0.1058, 0.4539, 0.2516, 0.2529, 0.2487, 0.7662, 0.7492, 0.75, 1.0, 0.75, 0.7247, 0.8588, 0.7499, 0.875, 0.724, 0.875, 1.0, 0.875, 1.0, 0.8125, 0.75, 0.8588, 0.7499, 0.75, 1.0, 0.6883, 0.7488, 0.7341, 0.7502, 0.7331, 0.5745, 0.7341, 0.7502, 0.7315, 0.5748, 0.625, 1.0, 0.5621, 0.7518, 0.6087, 0.7474, 0.6087, 0.7474, 0.6, 0.6002, 0.6156, 0.5827, 0.5, 1.0, 0.4384, 0.7508, 0.4841, 0.752, 0.4841, 0.752, 0.4854, 0.5593, 0.4966, 0.5537, 0.3586, 0.7508, 0.375, 1.0, 0.3119, 0.7484, 0.125, 1.0, 0.1044, 0.9161, 0.1188, 0.9032, 1.0, 1.0, 0.9758, 0.9055, 0.9961, 0.9408, 0.9363, 0.9077, 0.9225, 0.8058, 0.9362, 0.8314, 0.9363, 0.9077, 0.9758, 0.9055, 1.0, 1.0, 0.9225, 0.8058, 0.875, 1.0, 0.8906, 0.7526, 0.75, 1.0, 0.8125, 0.75, 0.8128, 0.9081, 0.8125, 0.75, 0.875, 1.0, 0.8128, 0.9081, 0.7766, 0.6062, 0.7662, 0.7492, 0.7674, 0.5941, 0.8125, 0.75, 0.75, 1.0, 0.7662, 0.7492, 0.8125, 0.6517, 0.8309, 0.6764, 0.8125, 0.75, 0.8105, 0.6491, 0.8125, 0.75, 0.7766, 0.6062, 0.625, 1.0, 0.6883, 0.7488, 0.6886, 0.907, 0.6883, 0.7488, 0.75, 1.0, 0.6886, 0.907, 0.1672, 0.6673, 0.1412, 0.7498, 0.1357, 0.6657, 0.6883, 0.7488, 0.625, 1.0, 0.6414, 0.7477, 0.6877, 0.5912, 0.6434, 0.5722, 0.6753, 0.5731, 0.5, 1.0, 0.5621, 0.7518, 0.5613, 0.9095, 0.5621, 0.7518, 0.625, 1.0, 0.5613, 0.9095, 0.5621, 0.7518, 0.5, 1.0, 0.516, 0.753, 0.5632, 0.5932, 0.5705, 0.5822, 0.5949, 0.6061, 0.5632, 0.5932, 0.5145, 0.5589, 0.5498, 0.5734, 0.375, 1.0, 0.4384, 0.7508, 0.4389, 0.9083, 0.4384, 0.7508, 0.5, 1.0, 0.4389, 0.9083, 0.04281, 0.6682, 0.01635, 0.7514, 0.01101, 0.6693, 0.4384, 0.7508, 0.375, 1.0, 0.3914, 0.749, 0.4854, 0.5593, 0.4378, 0.5928, 0.4497, 0.5751, 0.4378, 0.5928, 0.3996, 0.5973, 0.4201, 0.5882, 0.3124, 0.9069, 0.25, 1.0, 0.3119, 0.7484, 0.375, 1.0, 0.3124, 0.9069, 0.3119, 0.7484, 0.3119, 0.7484, 0.25, 1.0, 0.266, 0.7491, 0.3119, 0.6807, 0.3119, 0.7484, 0.2987, 0.6953, 0.1872, 0.9065, 0.125, 1.0, 0.1621, 0.8502, 0.1872, 0.9065, 0.2017, 0.8053, 0.25, 1.0, 0.125, 1.0, 0.1321, 0.89, 0.1621, 0.8502, 0.0, 1.0, 0.01482, 0.9684, 0.03262, 0.9514, 0.09009, 0.9288, 0.125, 1.0, 0.07995, 0.9326, 0.009476, 0.9621, 0.0, 1.0, 0.003102, 0.9528, 0.6883, 0.7488, 0.6882, 0.7272, 0.6936, 0.7275, 0.1412, 0.7498, 0.125, 1.0, 0.125, 0.6652, 0.0002017, 0.6696, 0.01101, 0.6693, 0.01635, 0.7514, 0.01635, 0.7514, 0.0, 1.0, 0.0, 0.6696, 0.6877, 0.5912, 0.7341, 0.7502, 0.6883, 0.7488, 0.1063, 0.3945, 0.04677, 0.2507, 0.04677, 0.2507, 0.4539, 0.2516, 0.3936, 0.1058, 0.4539, 0.2516, 0.25, 0.49, 0.3947, 0.3947, 0.4197, 0.4197, 0.49, 0.25, 0.3947, 0.3947, 0.4539, 0.2516, 0.75, 0.49, 0.8958, 0.3937, 0.7501, 0.4539, 0.08029, 0.08029, 0.2498, 0.04581, 0.1072, 0.1046, 0.08029, 0.08029, 0.2498, 0.04581, 0.1072, 0.1046, 0.08029, 0.08029, 0.04677, 0.2507, 0.01, 0.25, 0.01, 0.25, 0.1063, 0.3945, 0.08029, 0.4197, 0.25, 0.49, 0.1063, 0.3945, 0.2509, 0.4544, 0.75, 0.2518, 0.6038, 0.3933, 0.7501, 0.4539, 0.99, 0.25, 0.8958, 0.106, 0.9554, 0.2498, 0.875, 0.6992, 0.875, 1.0, 0.8588, 0.7499, 0.4378, 0.5928, 0.4841, 0.752, 0.4384, 0.7508, 0.6877, 0.5912, 0.6414, 0.7477, 0.6434, 0.5722, 0.109, 0.7488, 0.08294, 0.6684, 0.1143, 0.6665, 0.4384, 0.7508, 0.3996, 0.5973, 0.4378, 0.5928, 0.6936, 0.7275, 0.7341, 0.7502, 0.6883, 0.7488, 0.823, 0.7081, 0.8588, 0.7499, 0.8125, 0.75, 0.2991, 0.5931, 0.9217, 0.6912, 0.8907, 0.7503, 0.2498, 0.04581, 0.3936, 0.1058, 0.3936, 0.1058, 0.8125, 0.7101, 0.823, 0.7081, 0.8125, 0.75, 0.5539, 0.7185, 0.516, 0.753, 0.5131, 0.7071, 0.5623, 0.7208, 0.5638, 0.7212, 0.5621, 0.7518, 0.5638, 0.7212, 0.5694, 0.7227, 0.5621, 0.7518, 0.5694, 0.7227, 0.6087, 0.7474, 0.5621, 0.7518, 0.9363, 0.9077, 0.875, 1.0, 0.8907, 0.7503, 0.2338, 0.7498, 0.2077, 0.6676, 0.2391, 0.669, 0.4248, 0.6941, 0.4382, 0.6969, 0.4384, 0.7508, 0.4382, 0.6969, 0.451, 0.6996, 0.4384, 0.7508, 0.5803, 0.08029, 0.7519, 0.04619, 0.75, 0.01, 0.8125, 0.75, 0.8609, 0.7097, 0.8588, 0.7499, 0.2035, 0.6672, 0.2077, 0.6676, 0.1875, 0.7478, 0.1875, 0.7478, 0.1672, 0.6673, 0.1874, 0.6658, 0.6831, 0.7281, 0.6414, 0.7477, 0.6406, 0.7363, 0.0633, 0.6683, 0.08294, 0.6684, 0.06308, 0.7478, 0.2529, 0.2487, 0.3947, 0.3947, 0.2509, 0.4544, 0.5, 1.0, 0.4923, 0.8803, 0.4929, 0.8805, 0.4904, 0.6545, 0.4903, 0.6544, 0.5, 0.5, 0.8958, 0.3937, 0.9554, 0.2498, 0.9554, 0.2498, 0.04677, 0.2507, 0.1072, 0.1046, 0.1072, 0.1046, 0.5023, 0.656, 0.5, 0.6572, 0.5, 0.5, 0.5068, 0.8806, 0.5079, 0.8776, 0.5, 1.0, 0.5, 1.0, 0.5, 0.8836, 0.5024, 0.8828, 0.5054, 0.8813, 0.5068, 0.8806, 0.5, 1.0, 0.25, 0.5, 0.375, 0.5, 0.3201, 0.5787, 0.375, 0.5, 0.3201, 0.5787, 0.3201, 0.5787, 0.9834, 0.7503, 0.8907, 0.7503, 0.3072, 0.5883, 0.8958, 0.106, 0.9554, 0.2498, 0.8958, 0.106, 0.6052, 0.107, 0.7519, 0.04619, 0.6052, 0.107, 0.6038, 0.3933, 0.5451, 0.2519, 0.6038, 0.3933, 0.451, 0.6996, 0.4841, 0.752, 0.4384, 0.7508, 0.3947, 0.3947, 0.2509, 0.4544, 0.2509, 0.4544, 0.3947, 0.3947, 0.4539, 0.2516, 0.3947, 0.3947, 0.1063, 0.3945, 0.2509, 0.4544, 0.1063, 0.3945, 0.4539, 0.2516, 0.3936, 0.1058, 0.4539, 0.2516, 0.2498, 0.04581, 0.3936, 0.1058, 0.3936, 0.1058, 0.2498, 0.04581, 0.1072, 0.1046, 0.2498, 0.04581, 0.3947, 0.3947, 0.2509, 0.4544, 0.2509, 0.4544, 0.1063, 0.3945, 0.04677, 0.2507, 0.04677, 0.2507, 0.4539, 0.2516, 0.3936, 0.1058, 0.4539, 0.2516, 0.04677, 0.2507, 0.1072, 0.1046, 0.1072, 0.1046, 0.5803, 0.08029, 0.5451, 0.2519, 0.6052, 0.107, 0.49, 0.25, 0.3947, 0.3947, 0.4539, 0.2516, 0.51, 0.25, 0.6038, 0.3933, 0.5451, 0.2519, 0.2529, 0.2487, 0.2498, 0.04581, 0.3936, 0.1058, 0.99, 0.25, 0.8958, 0.3937, 0.9197, 0.4197, 0.4197, 0.08029, 0.4539, 0.2516, 0.3936, 0.1058, 0.75, 0.2518, 0.8958, 0.3937, 0.9554, 0.2498, 0.4197, 0.08029, 0.2498, 0.04581, 0.25, 0.01, 0.08029, 0.08029, 0.04677, 0.2507, 0.01, 0.25, 0.01, 0.25, 0.1063, 0.3945, 0.08029, 0.4197, 0.4197, 0.08029, 0.4539, 0.2516, 0.3936, 0.1058, 0.4197, 0.08029, 0.2498, 0.04581, 0.25, 0.01, 0.01, 0.25, 0.1063, 0.3945, 0.08029, 0.4197, 0.75, 0.2518, 0.8958, 0.106, 0.7519, 0.04619, 0.25, 0.49, 0.1063, 0.3945, 0.2509, 0.4544, 0.25, 0.49, 0.1063, 0.3945, 0.2509, 0.4544, 0.2529, 0.2487, 0.2498, 0.04581, 0.3936, 0.1058, 0.2529, 0.2487, 0.2498, 0.04581, 0.3936, 0.1058, 0.75, 0.01, 0.8958, 0.106, 0.9197, 0.08029, 0.25, 0.49, 0.3947, 0.3947, 0.4197, 0.4197, 0.5, 1.0, 0.4696, 0.877, 0.4737, 0.8776, 0.4622, 0.6539, 0.5, 0.5, 0.4633, 0.6541, 0.5, 0.5, 0.4903, 0.6544, 0.4821, 0.6546, 0.4679, 0.6549, 0.5, 0.5, 0.4821, 0.6546, 0.3485, 0.6303, 0.35, 0.6217, 0.3511, 0.6186, 0.3586, 0.7508, 0.3294, 0.6797, 0.375, 0.6865, 0.3119, 0.7484, 0.3346, 0.6593, 0.3586, 0.7508, 0.3346, 0.6593, 0.3347, 0.6592, 0.3586, 0.7508, 0.3484, 0.6075, 0.348, 0.6064, 0.375, 0.5, 0.3504, 0.6158, 0.3484, 0.6075, 0.375, 0.5, 0.3511, 0.6186, 0.3504, 0.6158, 0.375, 0.5, 0.3511, 0.6186, 0.375, 0.5, 0.3586, 0.7508, 0.3294, 0.6797, 0.3119, 0.7484, 0.2938, 0.6758, 0.3485, 0.6303, 0.3511, 0.6186, 0.3586, 0.7508, 0.5613, 0.9095, 0.5, 1.0, 0.5475, 0.8102, 0.5613, 0.9095, 0.5475, 0.8102, 0.5524, 0.8028, 0.5521, 0.7922, 0.5521, 0.7918, 0.5621, 0.7518, 0.5613, 0.9095, 0.5524, 0.8028, 0.5621, 0.7518, 0.5621, 0.7518, 0.552, 0.7521, 0.553, 0.7252, 0.5117, 0.6519, 0.5097, 0.6528, 0.5, 0.5, 0.5, 0.5, 0.5489, 0.6982, 0.5372, 0.6848, 0.5489, 0.6982, 0.5483, 0.6976, 0.5372, 0.6848, 0.5372, 0.6848, 0.5292, 0.6742, 0.5, 0.5, 0.5292, 0.6742, 0.5195, 0.6592, 0.5, 0.5, 0.5195, 0.6592, 0.5156, 0.6528, 0.5, 0.5, 0.5141, 0.6508, 0.5117, 0.6519, 0.5, 0.5, 0.552, 0.7521, 0.5621, 0.7518, 0.552, 0.7537, 0.5621, 0.7518, 0.5521, 0.7918, 0.5508, 0.7683, 0.5462, 0.8122, 0.5475, 0.8102, 0.5, 1.0, 0.5, 1.0, 0.5079, 0.8776, 0.5152, 0.8651, 0.5079, 0.8776, 0.508, 0.8775, 0.5152, 0.8651, 0.5341, 0.8311, 0.5462, 0.8122, 0.5, 1.0, 0.5, 1.0, 0.5152, 0.8651, 0.5292, 0.8398, 0.5621, 0.7518, 0.5537, 0.7179, 0.5545, 0.7086, 0.5621, 0.7518, 0.5545, 0.7086, 0.5547, 0.7047, 0.5489, 0.6982, 0.5, 0.5, 0.5632, 0.5932, 0.5532, 0.7027, 0.5489, 0.6982, 0.5632, 0.5932, 0.5632, 0.5932, 0.5621, 0.7518, 0.5547, 0.7047, 0.4389, 0.9083, 0.4328, 0.8295, 0.4436, 0.8527, 0.4389, 0.9083, 0.375, 1.0, 0.4328, 0.8295, 0.4545, 0.8744, 0.4574, 0.8736, 0.4635, 0.8757, 0.4635, 0.8757, 0.4696, 0.877, 0.4389, 0.9083, 0.4696, 0.877, 0.5, 1.0, 0.4389, 0.9083, 0.2017, 0.8053, 0.1872, 0.9065, 0.1621, 0.8502, 0.4389, 0.9083, 0.4436, 0.8527, 0.4524, 0.8702, 0.4545, 0.8744, 0.4635, 0.8757, 0.4389, 0.9083, 0.4228, 0.7361, 0.4216, 0.7501, 0.3914, 0.749, 0.3914, 0.749, 0.375, 0.5, 0.4254, 0.7075, 0.375, 0.5, 0.4269, 0.7051, 0.4254, 0.7075, 0.4254, 0.7075, 0.4249, 0.7132, 0.3914, 0.749, 0.2017, 0.8053, 0.25, 0.7483, 0.25, 1.0, 0.375, 1.0, 0.3914, 0.749, 0.4201, 0.7989, 0.3914, 0.749, 0.4216, 0.7501, 0.4213, 0.7537, 0.4204, 0.7634, 0.4216, 0.7874, 0.3914, 0.749, 0.4216, 0.7874, 0.4201, 0.7989, 0.3914, 0.749, 0.462, 0.6538, 0.4611, 0.6558, 0.4576, 0.6601, 0.4576, 0.6601, 0.447, 0.675, 0.4378, 0.5928, 0.447, 0.675, 0.4415, 0.6826, 0.4378, 0.5928, 0.4415, 0.6826, 0.4382, 0.6873, 0.4378, 0.5928, 0.4378, 0.5928, 0.5, 0.5, 0.4622, 0.6539, 0.462, 0.6538, 0.4576, 0.6601, 0.4378, 0.5928, 0.375, 0.5, 0.4378, 0.5928, 0.4269, 0.7051, 0.4378, 0.5928, 0.4382, 0.6873, 0.4321, 0.6958, 0.4378, 0.5928, 0.4321, 0.6958, 0.4274, 0.7041, 0.375, 0.5, 0.348, 0.6064, 0.3454, 0.5968, 0.348, 0.6064, 0.3465, 0.6025, 0.3454, 0.5968, 0.322, 0.5794, 0.3201, 0.5787, 0.375, 0.5, 0.3313, 0.5823, 0.3275, 0.5812, 0.375, 0.5, 0.3275, 0.5812, 0.322, 0.5794, 0.375, 0.5, 0.3422, 0.5861, 0.34, 0.5861, 0.3348, 0.5832, 0.3348, 0.5832, 0.3313, 0.5823, 0.375, 0.5, 0.375, 0.5, 0.3454, 0.5968, 0.343, 0.5888, 0.375, 0.5, 0.343, 0.5888, 0.3422, 0.5861, 0.3121, 0.6648, 0.3136, 0.6652, 0.3119, 0.7484, 0.3136, 0.6652, 0.3204, 0.6686, 0.3119, 0.7484, 0.3227, 0.6697, 0.3246, 0.6671, 0.3304, 0.6628, 0.3204, 0.6686, 0.3227, 0.6697, 0.3119, 0.7484, 0.3119, 0.7484, 0.3119, 0.6647, 0.3121, 0.6648, 0.3325, 0.6611, 0.3346, 0.6593, 0.3119, 0.7484, 0.3227, 0.6697, 0.3304, 0.6628, 0.3119, 0.7484, 0.296, 0.6118, 0.2955, 0.6146, 0.2923, 0.625, 0.2968, 0.6088, 0.296, 0.6118, 0.2984, 0.597, 0.296, 0.6118, 0.2923, 0.625, 0.2984, 0.597, 0.2984, 0.597, 0.2923, 0.625, 0.25, 0.5, 0.2923, 0.625, 0.2913, 0.6291, 0.25, 0.5, 0.2991, 0.5931, 0.25, 0.5, 0.9217, 0.6912, 0.2991, 0.5931, 0.2984, 0.597, 0.25, 0.5, 0.2925, 0.6326, 0.2967, 0.6426, 0.2975, 0.6453, 0.2967, 0.6426, 0.2972, 0.644, 0.2975, 0.6453, 0.2925, 0.6326, 0.2975, 0.6453, 0.3002, 0.6563, 0.2913, 0.6291, 0.2925, 0.6326, 0.3119, 0.7484, 0.2925, 0.6326, 0.3002, 0.6563, 0.3119, 0.7484, 0.3002, 0.6563, 0.3014, 0.6603, 0.3119, 0.7484, 0.3109, 0.6644, 0.3119, 0.6647, 0.3119, 0.7484, 0.3041, 0.6614, 0.3109, 0.6644, 0.3119, 0.7484, 0.3014, 0.6603, 0.3041, 0.6614, 0.3119, 0.7484, 0.7341, 0.7502, 0.7453, 0.574, 0.75, 0.5743, 0.6087, 0.7474, 0.6199, 0.578, 0.625, 0.5723, 0.4841, 0.752, 0.4966, 0.5537, 0.5, 0.5508, 0.3586, 0.7508, 0.3671, 0.6206, 0.375, 0.6122, 1.0, 1.0, 0.9961, 0.9408, 0.9962, 0.9411, 0.1063, 0.3945, 0.2509, 0.4544, 0.1063, 0.3945, 0.875, 1.0, 0.875, 0.724, 0.8872, 0.747, 0.7662, 0.7492, 0.75, 1.0, 0.75, 0.5743, 0.6414, 0.7477, 0.625, 1.0, 0.625, 0.5723, 0.5033, 0.5527, 0.516, 0.753, 0.5006, 0.5512, 0.516, 0.753, 0.5, 1.0, 0.5, 0.5508, 0.5632, 0.5932, 0.5498, 0.5734, 0.5702, 0.5818, 0.3801, 0.6098, 0.3822, 0.6085, 0.3914, 0.749, 0.3914, 0.749, 0.375, 1.0, 0.375, 0.6122, 0.25, 0.7483, 0.2649, 0.7327, 0.266, 0.7491, 0.3947, 0.3947, 0.4539, 0.2516, 0.3947, 0.3947, 0.2498, 0.04581, 0.1072, 0.1046, 0.2498, 0.04581, 0.3947, 0.3947, 0.2509, 0.4544, 0.2509, 0.4544, 0.1063, 0.3945, 0.2509, 0.4544, 0.1063, 0.3945, 0.03396, 0.9501, 0.07995, 0.9326, 0.125, 1.0, 0.125, 1.0, 0.0, 1.0, 0.03262, 0.9514, 0.2498, 0.04581, 0.3936, 0.1058, 0.3936, 0.1058, 0.5451, 0.2519, 0.6052, 0.107, 0.5451, 0.2519, 0.6038, 0.3933, 0.7501, 0.4539, 0.7501, 0.4539, 0.25, 0.49, 0.3947, 0.3947, 0.4197, 0.4197, 0.49, 0.25, 0.3947, 0.3947, 0.4539, 0.2516, 0.4197, 0.08029, 0.4539, 0.2516, 0.3936, 0.1058, 0.4197, 0.08029, 0.2498, 0.04581, 0.25, 0.01, 0.08029, 0.08029, 0.2498, 0.04581, 0.1072, 0.1046, 0.08029, 0.08029, 0.04677, 0.2507, 0.01, 0.25, 0.2529, 0.2487, 0.3947, 0.3947, 0.2509, 0.4544, 0.75, 0.49, 0.6038, 0.3933, 0.5803, 0.4197, 0.2529, 0.2487, 0.3947, 0.3947, 0.2509, 0.4544, 0.8588, 0.7499, 0.8614, 0.7101, 0.875, 0.724, 0.8609, 0.7097, 0.8614, 0.7101, 0.8588, 0.7499, 0.3119, 0.7484, 0.2649, 0.7327, 0.2987, 0.6953, 0.7453, 0.574, 0.7341, 0.7502, 0.7331, 0.5745, 0.803, 0.7119, 0.7662, 0.7492, 0.7643, 0.7213, 0.6156, 0.5827, 0.6199, 0.578, 0.6087, 0.7474, 0.6087, 0.7474, 0.5621, 0.7518, 0.6, 0.6002, 0.5145, 0.5589, 0.516, 0.753, 0.5033, 0.5527, 0.3359, 0.6541, 0.3671, 0.6206, 0.3586, 0.7508, 0.9363, 0.9077, 0.875, 1.0, 0.9225, 0.8058, 0.9363, 0.9077, 0.9362, 0.8314, 0.9758, 0.9055, 0.8125, 0.75, 0.7662, 0.7492, 0.7766, 0.6062, 0.7662, 0.7492, 0.7552, 0.58, 0.7674, 0.5941, 0.8105, 0.6491, 0.8125, 0.6517, 0.8125, 0.75, 0.6414, 0.7477, 0.6297, 0.5718, 0.6434, 0.5722, 0.6877, 0.5912, 0.6996, 0.5738, 0.7315, 0.5748, 0.9834, 0.7503, 1.0, 1.0, 0.9363, 0.9077, 0.5949, 0.6061, 0.6, 0.6002, 0.5621, 0.7518, 0.5621, 0.7518, 0.5632, 0.5932, 0.5949, 0.6061, 0.5632, 0.5932, 0.5621, 0.7518, 0.5145, 0.5589, 0.3914, 0.749, 0.3822, 0.6085, 0.3996, 0.5973, 0.4201, 0.5882, 0.4313, 0.5832, 0.4378, 0.5928, 0.3168, 0.6752, 0.3586, 0.7508, 0.3119, 0.7484, 0.3119, 0.7484, 0.3119, 0.6807, 0.3168, 0.6752, 0.424, 0.6939, 0.3914, 0.749, 0.375, 0.6865, 0.0, 1.0, 0.009476, 0.9621, 0.01482, 0.9684, 0.09009, 0.9288, 0.1044, 0.9161, 0.125, 1.0, 0.6883, 0.7488, 0.6831, 0.7281, 0.6882, 0.7272, 0.1063, 0.3945, 0.04677, 0.2507, 0.04677, 0.2507, 0.04677, 0.2507, 0.04677, 0.2507, 0.1072, 0.1046, 0.2938, 0.6758, 0.3119, 0.7484, 0.266, 0.7491, 0.8958, 0.3937, 0.7501, 0.4539, 0.7501, 0.4539, 0.2498, 0.04581, 0.1072, 0.1046, 0.1072, 0.1046, 0.8958, 0.106, 0.8958, 0.106, 0.7519, 0.04619, 0.3947, 0.3947, 0.4539, 0.2516, 0.4539, 0.2516, 0.424, 0.6939, 0.4384, 0.7508, 0.3914, 0.749, 0.1672, 0.6673, 0.1875, 0.7478, 0.1412, 0.7498, 0.04281, 0.6682, 0.06308, 0.7478, 0.01635, 0.7514, 0.6877, 0.5912, 0.7315, 0.5748, 0.7341, 0.7502, 0.1063, 0.3945, 0.1063, 0.3945, 0.04677, 0.2507, 0.4539, 0.2516, 0.3936, 0.1058, 0.3936, 0.1058, 0.25, 0.49, 0.2509, 0.4544, 0.3947, 0.3947, 0.49, 0.25, 0.4197, 0.4197, 0.3947, 0.3947, 0.75, 0.49, 0.9197, 0.4197, 0.8958, 0.3937, 0.08029, 0.08029, 0.25, 0.01, 0.2498, 0.04581, 0.08029, 0.08029, 0.25, 0.01, 0.2498, 0.04581, 0.08029, 0.08029, 0.1072, 0.1046, 0.04677, 0.2507, 0.01, 0.25, 0.04677, 0.2507, 0.1063, 0.3945, 0.25, 0.49, 0.08029, 0.4197, 0.1063, 0.3945, 0.75, 0.2518, 0.5451, 0.2519, 0.6038, 0.3933, 0.99, 0.25, 0.9197, 0.08029, 0.8958, 0.106, 0.4378, 0.5928, 0.4854, 0.5593, 0.4841, 0.752, 0.6877, 0.5912, 0.6883, 0.7488, 0.6414, 0.7477, 0.109, 0.7488, 0.06308, 0.7478, 0.08294, 0.6684, 0.4384, 0.7508, 0.3914, 0.749, 0.3996, 0.5973, 0.9834, 0.7503, 0.9363, 0.9077, 0.8907, 0.7503, 0.6936, 0.7275, 0.7357, 0.7256, 0.7341, 0.7502, 0.823, 0.7081, 0.862, 0.7015, 0.8588, 0.7499, 0.2498, 0.04581, 0.2498, 0.04581, 0.3936, 0.1058, 0.5539, 0.7185, 0.5621, 0.7518, 0.516, 0.753, 0.5694, 0.7227, 0.6096, 0.7345, 0.6087, 0.7474, 0.2338, 0.7498, 0.1875, 0.7478, 0.2077, 0.6676, 0.5803, 0.08029, 0.6052, 0.107, 0.7519, 0.04619, 0.8125, 0.75, 0.8309, 0.6764, 0.8609, 0.7097, 0.6831, 0.7281, 0.6883, 0.7488, 0.6414, 0.7477, 0.3586, 0.7508, 0.3119, 0.7484, 0.3294, 0.6797, 0.2529, 0.2487, 0.4539, 0.2516, 0.3947, 0.3947, 0.8958, 0.3937, 0.8958, 0.3937, 0.9554, 0.2498, 0.04677, 0.2507, 0.04677, 0.2507, 0.1072, 0.1046, 0.8958, 0.106, 0.9554, 0.2498, 0.9554, 0.2498, 0.6052, 0.107, 0.7519, 0.04619, 0.7519, 0.04619, 0.6038, 0.3933, 0.5451, 0.2519, 0.5451, 0.2519, 0.451, 0.6996, 0.4872, 0.7024, 0.4841, 0.752, 0.3947, 0.3947, 0.3947, 0.3947, 0.2509, 0.4544, 0.3947, 0.3947, 0.4539, 0.2516, 0.4539, 0.2516, 0.1063, 0.3945, 0.2509, 0.4544, 0.2509, 0.4544, 0.4539, 0.2516, 0.3936, 0.1058, 0.3936, 0.1058, 0.2498, 0.04581, 0.2498, 0.04581, 0.3936, 0.1058, 0.2498, 0.04581, 0.1072, 0.1046, 0.1072, 0.1046, 0.3947, 0.3947, 0.3947, 0.3947, 0.2509, 0.4544, 0.1063, 0.3945, 0.1063, 0.3945, 0.04677, 0.2507, 0.4539, 0.2516, 0.3936, 0.1058, 0.3936, 0.1058, 0.04677, 0.2507, 0.04677, 0.2507, 0.1072, 0.1046, 0.5803, 0.08029, 0.51, 0.25, 0.5451, 0.2519, 0.49, 0.25, 0.4197, 0.4197, 0.3947, 0.3947, 0.51, 0.25, 0.5803, 0.4197, 0.6038, 0.3933, 0.2529, 0.2487, 0.1072, 0.1046, 0.2498, 0.04581, 0.99, 0.25, 0.9554, 0.2498, 0.8958, 0.3937, 0.4197, 0.08029, 0.49, 0.25, 0.4539, 0.2516, 0.75, 0.2518, 0.7501, 0.4539, 0.8958, 0.3937, 0.4197, 0.08029, 0.3936, 0.1058, 0.2498, 0.04581, 0.08029, 0.08029, 0.1072, 0.1046, 0.04677, 0.2507, 0.01, 0.25, 0.04677, 0.2507, 0.1063, 0.3945, 0.4197, 0.08029, 0.49, 0.25, 0.4539, 0.2516, 0.4197, 0.08029, 0.3936, 0.1058, 0.2498, 0.04581, 0.01, 0.25, 0.04677, 0.2507, 0.1063, 0.3945, 0.75, 0.2518, 0.9554, 0.2498, 0.8958, 0.106, 0.25, 0.49, 0.08029, 0.4197, 0.1063, 0.3945, 0.25, 0.49, 0.08029, 0.4197, 0.1063, 0.3945, 0.2529, 0.2487, 0.1072, 0.1046, 0.2498, 0.04581, 0.2529, 0.2487, 0.1072, 0.1046, 0.2498, 0.04581, 0.75, 0.01, 0.7519, 0.04619, 0.8958, 0.106, 0.25, 0.49, 0.2509, 0.4544, 0.3947, 0.3947, 0.1063, 0.3945, 0.2509, 0.4544, 0.2509, 0.4544, 0.3947, 0.3947, 0.4539, 0.2516, 0.4539, 0.2516, 0.2498, 0.04581, 0.1072, 0.1046, 0.1072, 0.1046, 0.3947, 0.3947, 0.3947, 0.3947, 0.2509, 0.4544, 0.1063, 0.3945, 0.2509, 0.4544, 0.2509, 0.4544, 0.2498, 0.04581, 0.2498, 0.04581, 0.3936, 0.1058, 0.5451, 0.2519, 0.6052, 0.107, 0.6052, 0.107, 0.6038, 0.3933, 0.6038, 0.3933, 0.7501, 0.4539, 0.25, 0.49, 0.2509, 0.4544, 0.3947, 0.3947, 0.49, 0.25, 0.4197, 0.4197, 0.3947, 0.3947, 0.4197, 0.08029, 0.49, 0.25, 0.4539, 0.2516, 0.4197, 0.08029, 0.3936, 0.1058, 0.2498, 0.04581, 0.08029, 0.08029, 0.25, 0.01, 0.2498, 0.04581, 0.08029, 0.08029, 0.1072, 0.1046, 0.04677, 0.2507, 0.2529, 0.2487, 0.4539, 0.2516, 0.3947, 0.3947, 0.75, 0.49, 0.7501, 0.4539, 0.6038, 0.3933, 0.2529, 0.2487, 0.4539, 0.2516, 0.3947, 0.3947, 0.3119, 0.7484, 0.266, 0.7491, 0.2649, 0.7327, 0.803, 0.7119, 0.8125, 0.75, 0.7662, 0.7492, 0.5145, 0.5589, 0.5621, 0.7518, 0.516, 0.753, 0.3168, 0.6752, 0.3359, 0.6541, 0.3586, 0.7508, 0.1063, 0.3945, 0.1063, 0.3945, 0.04677, 0.2507, 1.0, 0.6696, 0.3126, 0.5846, 0.25, 0.5, 0.4328, 0.8295, 0.375, 1.0, 0.4201, 0.7989])
me_log.materials.append(mat_mat_1)
me_log.materials.append(mat_mat_2)
me_log.update()
arm_x = bpy.data.armatures.new('アーマチュア')  # bones are not reproduced

# ---- objects
ob_log = bpy.data.objects.new('Log', me_log)
ob_x = bpy.data.objects.new('アーマチュア', arm_x)

# ---- transforms, parenting, visibility, modifiers, constraints
ob_log.parent = ob_x
ob_log.matrix_parent_inverse = Matrix(((1.0, -0.0, 0.0, -0.0), (-0.0, 1.0, -0.0, 0.0), (0.0, -0.0, 2.0, 0.9702), (-0.0, 0.0, -0.0, 1.0)))
ob_log.location = (0.0, 0.0, 0.0)
_vg = ob_log.vertex_groups.new(name='Bone')
for _i, _w in zip([0, 1, 2, 3, 4, 5, 6, 7, 8, 9, 10, 11, 12, 13, 14, 15, 16, 17, 18, 19, 20, 21, 22, 23, 24, 25, 26, 27, 28, 29, 30, 31, 32, 33, 34, 35, 36, 37, 38, 39, 40, 41, 42, 43, 44, 45, 46, 47, 48, 49, 50, 51, 52, 53, 54, 55, 56, 57, 58, 59, 60, 61, 62, 63, 64, 66, 67, 68, 69, 70, 71, 72, 73, 74, 75, 76, 77, 78, 79, 80, 81, 82, 83, 84, 85, 86, 87, 88, 89, 90, 91, 92, 93, 94, 95, 96, 97, 99, 100, 101, 102, 103, 104, 105, 106, 107, 108, 109, 110, 111, 112, 113, 114, 115, 116, 117, 118, 119, 120, 121, 122, 123, 124, 125, 126, 127, 128, 129, 130, 131, 132, 133, 134, 135, 136, 137, 138, 139, 140, 141, 142, 143, 144, 145, 146, 147, 148, 149, 150, 151, 152, 153, 154, 155, 156, 157, 158, 159, 160, 161, 162, 163, 164, 165, 166, 167, 168, 169, 170, 171, 172, 173, 174, 175, 176, 177, 178, 179, 180, 181, 182, 183, 184, 185, 186, 187, 188, 189, 190, 191, 192, 193, 194, 195, 196, 197, 198, 199, 200, 201, 202, 203, 204, 205, 206, 207, 208, 209, 210, 211, 212, 213, 214, 215, 216, 217, 218, 219, 220, 221, 222, 223, 224, 225, 226, 227, 228, 229, 230, 231, 232, 233, 234, 235, 236, 237, 238, 239, 240, 241, 242, 243, 244, 245, 246, 247, 248, 249, 250, 251, 252, 253, 254, 255, 256, 257, 258, 259, 260, 261, 262, 263, 264, 265, 266, 267, 268, 269, 270, 271, 272, 273, 274, 275, 276, 277, 278, 279, 280, 281, 282, 283, 284, 285, 286, 287, 288, 289, 290, 291, 292, 293, 294, 295, 296, 297, 298, 299, 300, 301, 302, 303], [0.7951, 0.3345, 0.1151, 0.76, 0.7638, 0.373, 0.05237, 0.7627, 0.3837, 0.8107, 0.1159, 0.3933, 0.7616, 0.8586, 0.3863, 0.7521, 0.3892, 0.1875, 0.8021, 0.1963, 0.3759, 0.7444, 0.837, 0.344, 0.1952, 0.7455, 0.4221, 0.925, 0.4724, 0.2482, 0.4788, 0.751, 0.4557, 0.4093, 0.9274, 0.2251, 0.7551, 0.3262, 0.3415, 0.3754, 0.3279, 0.7881, 0.7564, 0.5092, 0.38, 0.4514, 0.7234, 0.3914, 0.3819, 0.7107, 0.6251, 0.3867, 0.7209, 0.7518, 0.3788, 0.6823, 0.7811, 0.6028, 0.3358, 0.4099, 0.788, 0.7469, 0.3729, 0.7632, 0.3381, 0.3489, 0.3748, 0.7599, 0.09027, 0.3921, 0.3891, 0.8177, 0.7626, 0.3956, 0.3866, 0.1075, 0.8792, 0.1913, 0.7504, 0.7959, 0.7421, 0.1985, 0.834, 0.1801, 0.7428, 0.3953, 0.9514, 0.4685, 0.2636, 0.4911, 0.75, 0.9573, 0.4745, 0.7542, 0.4307, 0.2426, 0.759, 0.3565, 0.06808, 0.7625, 0.1311, 0.3917, 0.7603, 0.7556, 0.4593, 0.2171, 0.241, 0.415, 0.7518, 0.4891, 0.5427, 0.2034, 0.4188, 0.7472, 0.7458, 0.4803, 0.1954, 0.5485, 0.4093, 0.7532, 0.1884, 0.4426, 0.5141, 0.1218, 0.7613, 0.3905, 0.9999, 0.3927, 0.7951, 0.7721, 0.3584, 0.8054, 0.849, 0.8014, 0.8363, 0.91, 0.9123, 0.3525, 0.7981, 0.7706, 0.4764, 0.732, 0.5415, 0.7121, 0.5338, 0.7125, 0.646, 0.7375, 0.6243, 0.7724, 0.3801, 0.7963, 0.7727, 0.1339, 0.3516, 0.7996, 0.6587, 0.7713, 0.1422, 0.7786, 0.4391, 0.6747, 0.7566, 0.2448, 0.741, 0.5553, 0.7588, 0.7375, 0.2507, 0.7156, 0.7387, 0.7303, 0.2569, 0.7095, 0.4683, 0.7082, 0.7373, 0.3234, 0.7289, 0.6338, 0.7523, 0.3571, 0.765, 0.641, 0.8713, 0.7647, 0.2823, 0.7918, 0.4504, 0.8073, 0.7768, 0.772, 0.7348, 0.7312, 0.7068, 0.7065, 0.7006, 0.7262, 0.7307, 0.7749, 0.7779, 0.8087, 0.8091, 0.7809, 0.7401, 0.7099, 0.7236, 0.7709, 0.8061, 0.8086, 0.8062, 0.7953, 0.7579, 0.7221, 0.704, 0.7086, 0.743, 0.7877, 0.8094, 0.8096, 0.7902, 0.7926, 0.7543, 0.756, 0.719, 0.7206, 0.7209, 0.7028, 0.7034, 0.7028, 0.7156, 0.7591, 0.7447, 0.7511, 0.7982, 0.7929, 0.5548, 0.5546, 0.3184, 0.3184, 0.3181, 0.5491, 0.3207, 0.3202, 0.3189, 0.5528, 0.5651, 0.3234, 0.3112, 0.3082, 0.5596, 0.5665, 0.5657, 0.5617, 0.3848, 0.401, 0.3892, 0.4014, 0.546, 0.5462, 0.5117, 0.4998, 0.4523, 0.5686, 0.5598, 0.571, 0.571, 0.5679, 0.5538, 0.3833, 0.3679, 0.3598, 0.3343, 0.3235, 0.4498, 0.4287, 0.5331, 0.5267, 0.5367, 0.3703, 0.312, 0.3087, 0.3129, 0.3396, 0.3178, 0.4727, 0.4654, 0.4693, 0.4432, 0.4301, 0.427, 0.3865, 0.396, 0.4187, 0.5592, 0.5325, 0.5162, 0.5066, 0.5665, 0.5642, 0.4745, 0.49]): _vg.add([_i], _w, 'REPLACE')
_vg = ob_log.vertex_groups.new(name='Bone.001')
for _i, _w in zip([0, 1, 2, 3, 4, 5, 6, 7, 8, 9, 10, 11, 12, 13, 14, 15, 16, 17, 18, 19, 20, 21, 22, 23, 24, 25, 26, 27, 28, 29, 30, 31, 32, 33, 34, 35, 36, 37, 38, 39, 40, 41, 42, 43, 44, 45, 46, 47, 48, 49, 50, 51, 52, 53, 54, 55, 56, 57, 58, 59, 60, 61, 62, 63, 64, 65, 66, 67, 68, 69, 70, 71, 72, 73, 74, 75, 76, 77, 78, 79, 80, 81, 82, 83, 84, 85, 86, 87, 88, 89, 90, 91, 92, 93, 94, 95, 96, 97, 98, 99, 100, 101, 102, 103, 104, 105, 106, 107, 108, 109, 110, 111, 112, 113, 114, 115, 116, 117, 118, 119, 120, 121, 122, 123, 124, 125, 126, 127, 129, 130, 131, 132, 133, 134, 135, 136, 137, 138, 139, 140, 141, 142, 143, 144, 145, 146, 147, 148, 149, 150, 151, 152, 153, 154, 155, 156, 157, 158, 159, 160, 161, 162, 163, 164, 165, 166, 167, 168, 169, 170, 171, 172, 173, 174, 175, 176, 177, 178, 179, 180, 181, 182, 183, 184, 185, 186, 187, 188, 189, 190, 191, 192, 193, 194, 195, 196, 197, 198, 199, 200, 201, 202, 203, 204, 205, 206, 207, 208, 209, 210, 211, 212, 213, 214, 215, 216, 217, 218, 219, 220, 221, 222, 223, 224, 225, 226, 227, 228, 229, 230, 231, 232, 233, 234, 235, 236, 237, 238, 239, 240, 241, 242, 243, 244, 245, 246, 247, 248, 249, 250, 251, 252, 253, 254, 255, 256, 257, 258, 259, 260, 261, 262, 263, 264, 265, 266, 267, 268, 269, 270, 271, 272, 273, 274, 275, 276, 277, 278, 279, 280, 281, 282, 283, 284, 285, 286, 287, 288, 289, 290, 291, 292, 293, 294, 295, 296, 297, 298, 299, 300, 301, 302, 303], [0.2049, 0.6656, 0.8849, 0.2399, 0.2362, 0.627, 0.9476, 0.2373, 0.6163, 0.1893, 0.8841, 0.6067, 0.2384, 0.1414, 0.6137, 0.2479, 0.6108, 0.8125, 0.1979, 0.8037, 0.6241, 0.2556, 0.163, 0.656, 0.8048, 0.2545, 0.5779, 0.07496, 0.5276, 0.7518, 0.5212, 0.249, 0.5443, 0.5907, 0.07257, 0.7749, 0.2449, 0.6738, 0.6585, 0.6246, 0.6721, 0.2118, 0.2436, 0.4908, 0.62, 0.5486, 0.2766, 0.6086, 0.6181, 0.2893, 0.3749, 0.6133, 0.2791, 0.2482, 0.6212, 0.3177, 0.2189, 0.3972, 0.6642, 0.5901, 0.212, 0.2531, 0.6271, 0.2368, 0.6619, 0.9777, 0.6511, 0.6252, 0.2401, 0.9097, 0.6079, 0.6109, 0.1823, 0.2374, 0.6044, 0.6134, 0.8925, 0.1208, 0.8087, 0.2496, 0.2041, 0.2579, 0.8015, 0.166, 0.8199, 0.2572, 0.6047, 0.04724, 0.5315, 0.7364, 0.5089, 0.25, 0.03531, 0.5255, 0.2458, 0.5693, 0.7574, 0.241, 0.9985, 0.6436, 0.9319, 0.2375, 0.8689, 0.6083, 0.2397, 0.2443, 0.5407, 0.7829, 0.759, 0.585, 0.2482, 0.5109, 0.4573, 0.7966, 0.5812, 0.2528, 0.2542, 0.5197, 0.8046, 0.4515, 0.5907, 0.2467, 0.8116, 0.5574, 0.4859, 0.8782, 0.2387, 0.6095, 0.6073, 0.2049, 0.2279, 0.6416, 0.1946, 0.151, 0.1986, 0.1637, 0.08998, 0.08766, 0.6475, 0.2019, 0.2294, 0.5236, 0.268, 0.4585, 0.2879, 0.4662, 0.2875, 0.354, 0.2625, 0.3757, 0.2276, 0.6199, 0.2037, 0.2273, 0.8661, 0.6484, 0.2004, 0.3413, 0.2287, 0.8578, 0.2214, 0.5609, 0.3253, 0.2434, 0.7552, 0.259, 0.4447, 0.2412, 0.2625, 0.7493, 0.2844, 0.2613, 0.2697, 0.7431, 0.2905, 0.5317, 0.2918, 0.2627, 0.6766, 0.2711, 0.3662, 0.2477, 0.6429, 0.235, 0.359, 0.1287, 0.2353, 0.7177, 0.2081, 0.5496, 0.1927, 0.2232, 0.228, 0.2652, 0.2688, 0.2932, 0.2935, 0.2994, 0.2737, 0.2693, 0.2251, 0.2221, 0.1913, 0.1909, 0.2191, 0.2599, 0.2901, 0.2764, 0.2291, 0.1939, 0.1913, 0.1938, 0.2047, 0.2421, 0.2779, 0.2959, 0.2914, 0.257, 0.2123, 0.1905, 0.1904, 0.2098, 0.2073, 0.2457, 0.244, 0.281, 0.2794, 0.2791, 0.2972, 0.2966, 0.2972, 0.2844, 0.2409, 0.2552, 0.2489, 0.2018, 0.207, 0.4452, 0.4454, 0.6816, 0.6816, 0.6819, 0.4509, 0.6793, 0.6798, 0.6811, 0.4472, 0.4349, 0.6766, 0.6888, 0.6918, 0.4404, 0.4335, 0.4343, 0.4383, 0.6152, 0.599, 0.6108, 0.5986, 0.454, 0.4538, 0.4883, 0.5002, 0.5477, 0.4314, 0.4402, 0.429, 0.429, 0.4321, 0.4462, 0.6167, 0.6321, 0.6402, 0.6657, 0.6765, 0.5502, 0.5713, 0.4669, 0.4733, 0.4633, 0.6297, 0.688, 0.6913, 0.6871, 0.6604, 0.6822, 0.5273, 0.5346, 0.5307, 0.5568, 0.5699, 0.573, 0.6135, 0.604, 0.5813, 0.4408, 0.4675, 0.4838, 0.4934, 0.4335, 0.4358, 0.5255, 0.51]): _vg.add([_i], _w, 'REPLACE')
_m = ob_log.modifiers.new('アーマチュア', 'ARMATURE')
_m.object = ob_x
ob_x.location = (0.0, 0.0, -0.4851)
ob_x.scale = (1.0, 1.0, 0.5)
ob_x.show_in_front = True

# ---- collection membership
col_collection.objects.link(ob_log)
col_collection.objects.link(ob_x)

# ---- scene / render settings (as saved in the file)
scene.frame_start = 1; scene.frame_end = 40; scene.frame_set(40)
scene.render.engine = 'BLENDER_EEVEE_NEXT'
scene.cycles.sampling_pattern = 'TABULATED_SOBOL'
scene.cycles.use_light_tree = False
scene.view_settings.view_transform = 'Filmic'
bpy.context.view_layer.update()

# ---- added for rendering (the .blend has no active camera and no usable light): camera, sun
cam_auto = bpy.data.cameras.new('AutoCamera')
cam_auto.lens = 50.0
cam_auto.sensor_width = 36.0
cam_auto.clip_end = 1000.0
ob_auto_camera = bpy.data.objects.new('AutoCamera', cam_auto)
scene.collection.objects.link(ob_auto_camera)
ob_auto_camera.location = (1.80024, -2.32451, 1.48512)
ob_auto_camera.rotation_euler = (1.09748, -7.21219e-08, 0.694738)
scene.camera = ob_auto_camera
light_auto_sun = bpy.data.lights.new('AutoSun', 'SUN')
light_auto_sun.energy = 3.0
light_auto_sun.angle = 0.0523599
ob_auto_sun = bpy.data.objects.new('AutoSun', light_auto_sun)
scene.collection.objects.link(ob_auto_sun)
ob_auto_sun.rotation_euler = (0.872665, 0.174533, 0.523599)
bpy.context.view_layer.update()
